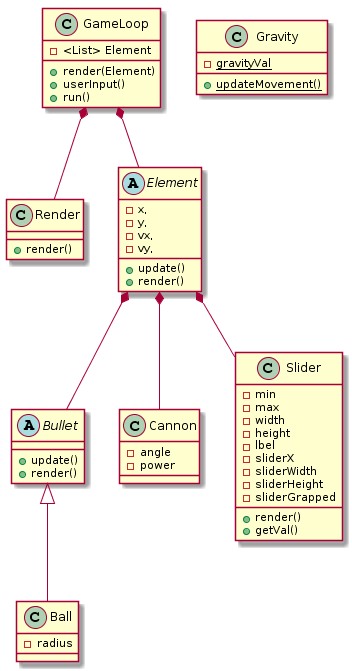

The diagram above was rendered by PlantUML. Its source (embedded in the PNG):
@startuml
class GameLoop {
  -<List> Element
  +render(Element)
  +userInput()
  +run()
}

class Render {
  +render()
}

abstract class Bullet {
  +update()
  +render()
}

abstract class Element {
  -x,
  -y,
  -vx,
  -vy,
  +update()
  +render()
}

class Ball {
  -radius
}

class Cannon {
  -angle
  -power
}

 class  Gravity {
  -{static} gravityVal
  +{static} updateMovement()
}

class Slider {
  -min
  -max
  -width
  -height
  -lbel
  -sliderX
  -sliderWidth
  -sliderHeight
  -sliderGrapped
  +render()
  +getVal()
}

Bullet <|-- Ball
GameLoop *-- Render
GameLoop *-- Element
Element *-- Bullet
Element *-- Slider
Element *-- Cannon
@enduml